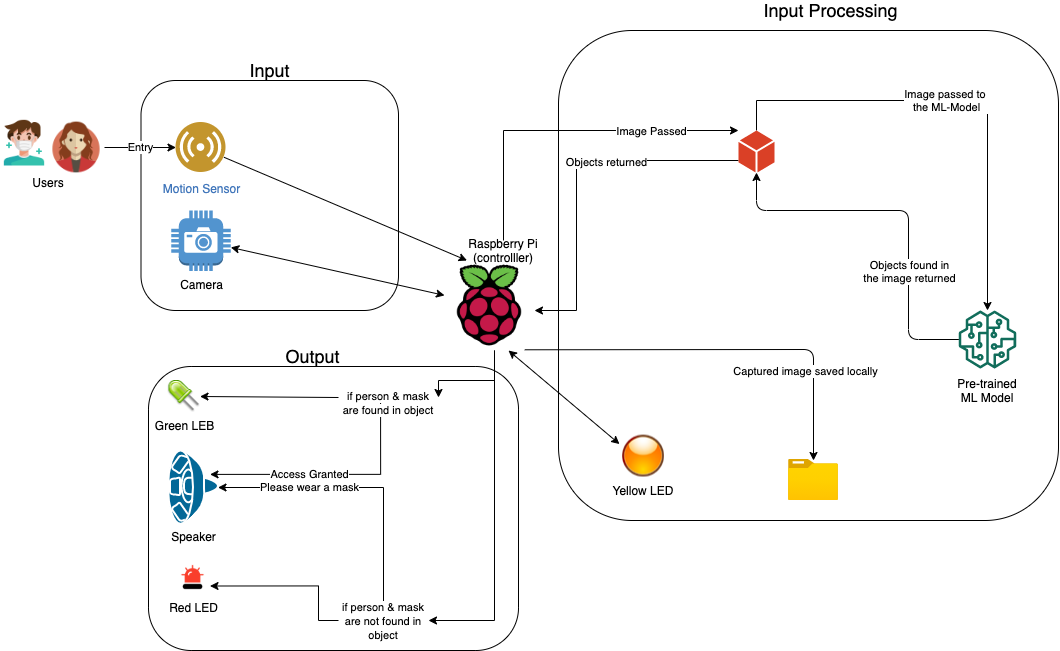

The diagram above was exported from draw.io. Its source (the exported page's mxGraphModel, read from the mxfile embedded in the PNG):
<mxGraphModel dx="1351" dy="807" grid="1" gridSize="10" guides="1" tooltips="1" connect="1" arrows="1" fold="1" page="1" pageScale="1" pageWidth="850" pageHeight="1100" background="none" math="0" shadow="0">
  <root>
    <mxCell id="0" />
    <mxCell id="1" parent="0" />
    <mxCell id="q3wk-qQFIdowoP5ifLgQ-5" value="" style="rounded=1;whiteSpace=wrap;html=1;" vertex="1" parent="1">
      <mxGeometry x="560" y="40" width="500" height="490" as="geometry" />
    </mxCell>
    <mxCell id="P7RR4boEOVhgYk3Yrys4-46" value="" style="rounded=1;whiteSpace=wrap;html=1;" parent="1" vertex="1">
      <mxGeometry x="142.5" y="90" width="257.5" height="230" as="geometry" />
    </mxCell>
    <mxCell id="P7RR4boEOVhgYk3Yrys4-43" value="" style="rounded=1;whiteSpace=wrap;html=1;" parent="1" vertex="1">
      <mxGeometry x="150" y="376" width="370" height="284" as="geometry" />
    </mxCell>
    <mxCell id="niRO7xIYd8lu-VHlm-Zg-6" value="Camera" style="outlineConnect=0;dashed=0;verticalLabelPosition=bottom;verticalAlign=top;align=center;html=1;shape=mxgraph.aws3.camera;fillColor=#5294CF;gradientColor=none;" parent="1" vertex="1">
      <mxGeometry x="172.75" y="220" width="59.5" height="60.5" as="geometry" />
    </mxCell>
    <mxCell id="niRO7xIYd8lu-VHlm-Zg-14" style="edgeStyle=orthogonalEdgeStyle;rounded=0;orthogonalLoop=1;jettySize=auto;html=1;exitX=0.5;exitY=0;exitDx=0;exitDy=0;" parent="1" source="P7RR4boEOVhgYk3Yrys4-50" target="niRO7xIYd8lu-VHlm-Zg-13" edge="1">
      <mxGeometry relative="1" as="geometry">
        <mxPoint x="510" y="230" as="sourcePoint" />
        <Array as="points">
          <mxPoint x="505" y="140" />
        </Array>
      </mxGeometry>
    </mxCell>
    <mxCell id="niRO7xIYd8lu-VHlm-Zg-16" value="Image Passed" style="edgeLabel;html=1;align=center;verticalAlign=middle;resizable=0;points=[];" parent="niRO7xIYd8lu-VHlm-Zg-14" vertex="1" connectable="0">
      <mxGeometry x="0.0276" y="2" relative="1" as="geometry">
        <mxPoint x="79.94" y="2" as="offset" />
      </mxGeometry>
    </mxCell>
    <mxCell id="niRO7xIYd8lu-VHlm-Zg-12" value="Captured image saved locally" style="endArrow=classic;html=1;entryX=0.5;entryY=0;entryDx=0;entryDy=0;exitX=0.892;exitY=0.992;exitDx=0;exitDy=0;exitPerimeter=0;" parent="1" source="niRO7xIYd8lu-VHlm-Zg-8" edge="1">
      <mxGeometry x="0.5614" y="-8" width="50" height="50" relative="1" as="geometry">
        <mxPoint x="560" y="370" as="sourcePoint" />
        <mxPoint x="815" y="470" as="targetPoint" />
        <Array as="points">
          <mxPoint x="815" y="359" />
        </Array>
        <mxPoint y="-1" as="offset" />
      </mxGeometry>
    </mxCell>
    <mxCell id="niRO7xIYd8lu-VHlm-Zg-18" value="Image passed to &lt;br&gt;the ML-Model" style="edgeStyle=orthogonalEdgeStyle;rounded=0;orthogonalLoop=1;jettySize=auto;html=1;" parent="1" source="niRO7xIYd8lu-VHlm-Zg-13" target="niRO7xIYd8lu-VHlm-Zg-17" edge="1">
      <mxGeometry x="-0.0687" relative="1" as="geometry">
        <mxPoint x="720" y="329" as="targetPoint" />
        <Array as="points">
          <mxPoint x="758" y="110" />
          <mxPoint x="989" y="110" />
        </Array>
        <mxPoint as="offset" />
      </mxGeometry>
    </mxCell>
    <mxCell id="P7RR4boEOVhgYk3Yrys4-23" style="edgeStyle=orthogonalEdgeStyle;rounded=0;orthogonalLoop=1;jettySize=auto;html=1;" parent="1" source="niRO7xIYd8lu-VHlm-Zg-13" target="niRO7xIYd8lu-VHlm-Zg-8" edge="1">
      <mxGeometry relative="1" as="geometry">
        <mxPoint x="578" y="310" as="targetPoint" />
        <Array as="points">
          <mxPoint x="578" y="170" />
          <mxPoint x="578" y="320" />
        </Array>
      </mxGeometry>
    </mxCell>
    <mxCell id="P7RR4boEOVhgYk3Yrys4-24" value="Objects returned" style="edgeLabel;html=1;align=center;verticalAlign=middle;resizable=0;points=[];" parent="P7RR4boEOVhgYk3Yrys4-23" vertex="1" connectable="0">
      <mxGeometry x="-0.2456" y="1" relative="1" as="geometry">
        <mxPoint as="offset" />
      </mxGeometry>
    </mxCell>
    <mxCell id="niRO7xIYd8lu-VHlm-Zg-13" value="" style="pointerEvents=1;shadow=0;dashed=0;html=1;strokeColor=none;labelPosition=center;verticalLabelPosition=bottom;verticalAlign=top;outlineConnect=0;align=center;shape=mxgraph.office.concepts.node_generic;fillColor=#DA4026;" parent="1" vertex="1">
      <mxGeometry x="740" y="140" width="36" height="42" as="geometry" />
    </mxCell>
    <mxCell id="niRO7xIYd8lu-VHlm-Zg-17" value="" style="outlineConnect=0;fontColor=#232F3E;gradientColor=none;fillColor=#116D5B;strokeColor=none;dashed=0;verticalLabelPosition=bottom;verticalAlign=top;align=center;html=1;fontSize=12;fontStyle=0;aspect=fixed;pointerEvents=1;shape=mxgraph.aws4.sagemaker_model;" parent="1" vertex="1">
      <mxGeometry x="960" y="320" width="58" height="58" as="geometry" />
    </mxCell>
    <mxCell id="niRO7xIYd8lu-VHlm-Zg-22" value="Green LEB" style="shape=image;html=1;verticalAlign=top;verticalLabelPosition=bottom;labelBackgroundColor=#ffffff;imageAspect=0;aspect=fixed;image=https://cdn2.iconfinder.com/data/icons/fatcow/32x32/led.png" parent="1" vertex="1">
      <mxGeometry x="169.5" y="390" width="32" height="32" as="geometry" />
    </mxCell>
    <mxCell id="niRO7xIYd8lu-VHlm-Zg-23" value="Speaker" style="shape=mxgraph.cisco.computers_and_peripherals.speaker;html=1;pointerEvents=1;dashed=0;fillColor=#036897;strokeColor=#ffffff;strokeWidth=2;verticalLabelPosition=bottom;verticalAlign=top;align=center;outlineConnect=0;direction=west;" parent="1" vertex="1">
      <mxGeometry x="169.5" y="460" width="50" height="73.25" as="geometry" />
    </mxCell>
    <mxCell id="niRO7xIYd8lu-VHlm-Zg-27" value="" style="shape=image;html=1;verticalAlign=top;verticalLabelPosition=bottom;labelBackgroundColor=#ffffff;imageAspect=0;aspect=fixed;image=https://cdn3.iconfinder.com/data/icons/business-avatar-1/512/4_avatar-128.png" parent="1" vertex="1">
      <mxGeometry x="50" y="129" width="56" height="56" as="geometry" />
    </mxCell>
    <mxCell id="niRO7xIYd8lu-VHlm-Zg-29" value="Red LED" style="shape=image;html=1;verticalAlign=top;verticalLabelPosition=bottom;labelBackgroundColor=#ffffff;imageAspect=0;aspect=fixed;image=https://cdn0.iconfinder.com/data/icons/security-double-color-red-and-black-vol-1/52/alarm__alert__light__emergency-128.png" parent="1" vertex="1">
      <mxGeometry x="177.5" y="570" width="34" height="34" as="geometry" />
    </mxCell>
    <mxCell id="niRO7xIYd8lu-VHlm-Zg-4" value="Motion Sensor" style="aspect=fixed;perimeter=ellipsePerimeter;html=1;align=center;shadow=0;dashed=0;fontColor=#4277BB;labelBackgroundColor=#ffffff;fontSize=12;spacingTop=3;image;image=img/lib/ibm/users/sensor.svg;" parent="1" vertex="1">
      <mxGeometry x="177.5" y="132" width="50" height="50" as="geometry" />
    </mxCell>
    <mxCell id="niRO7xIYd8lu-VHlm-Zg-35" value="Entry" style="endArrow=classic;html=1;exitX=1;exitY=0.5;exitDx=0;exitDy=0;" parent="1" source="niRO7xIYd8lu-VHlm-Zg-27" target="niRO7xIYd8lu-VHlm-Zg-4" edge="1">
      <mxGeometry width="50" height="50" relative="1" as="geometry">
        <mxPoint x="130" y="146" as="sourcePoint" />
        <mxPoint x="300" y="170" as="targetPoint" />
      </mxGeometry>
    </mxCell>
    <mxCell id="niRO7xIYd8lu-VHlm-Zg-37" value="" style="endArrow=classic;startArrow=classic;html=1;" parent="1" source="niRO7xIYd8lu-VHlm-Zg-8" target="niRO7xIYd8lu-VHlm-Zg-6" edge="1">
      <mxGeometry width="50" height="50" relative="1" as="geometry">
        <mxPoint x="400" y="290" as="sourcePoint" />
        <mxPoint x="450" y="240" as="targetPoint" />
      </mxGeometry>
    </mxCell>
    <mxCell id="P7RR4boEOVhgYk3Yrys4-4" value="" style="shape=image;html=1;verticalAlign=top;verticalLabelPosition=bottom;labelBackgroundColor=#ffffff;imageAspect=0;aspect=fixed;image=https://cdn2.iconfinder.com/data/icons/covid-19-2/64/12-Mask-128.png" parent="1" vertex="1">
      <mxGeometry x="2" y="129" width="48" height="48" as="geometry" />
    </mxCell>
    <mxCell id="P7RR4boEOVhgYk3Yrys4-5" value="Pre-trained ML Model" style="text;html=1;strokeColor=none;fillColor=none;align=center;verticalAlign=middle;whiteSpace=wrap;rounded=0;" parent="1" vertex="1">
      <mxGeometry x="949" y="390" width="80" height="20" as="geometry" />
    </mxCell>
    <mxCell id="P7RR4boEOVhgYk3Yrys4-11" value="" style="endArrow=classic;html=1;entryX=0.25;entryY=0;entryDx=0;entryDy=0;" parent="1" source="niRO7xIYd8lu-VHlm-Zg-4" target="niRO7xIYd8lu-VHlm-Zg-8" edge="1">
      <mxGeometry width="50" height="50" relative="1" as="geometry">
        <mxPoint x="200" y="220" as="sourcePoint" />
        <mxPoint x="250" y="170" as="targetPoint" />
      </mxGeometry>
    </mxCell>
    <mxCell id="P7RR4boEOVhgYk3Yrys4-17" value="Users" style="text;html=1;strokeColor=none;fillColor=none;align=center;verticalAlign=middle;whiteSpace=wrap;rounded=0;" parent="1" vertex="1">
      <mxGeometry x="30" y="182" width="40" height="20" as="geometry" />
    </mxCell>
    <mxCell id="P7RR4boEOVhgYk3Yrys4-36" style="edgeStyle=orthogonalEdgeStyle;rounded=0;orthogonalLoop=1;jettySize=auto;html=1;entryX=1;entryY=0.25;entryDx=0;entryDy=0;" parent="1" source="niRO7xIYd8lu-VHlm-Zg-8" target="P7RR4boEOVhgYk3Yrys4-31" edge="1">
      <mxGeometry relative="1" as="geometry">
        <mxPoint x="450" y="390" as="targetPoint" />
        <Array as="points">
          <mxPoint x="496" y="390" />
          <mxPoint x="440" y="390" />
        </Array>
      </mxGeometry>
    </mxCell>
    <mxCell id="P7RR4boEOVhgYk3Yrys4-37" style="edgeStyle=orthogonalEdgeStyle;rounded=0;orthogonalLoop=1;jettySize=auto;html=1;entryX=1;entryY=0.5;entryDx=0;entryDy=0;" parent="1" source="niRO7xIYd8lu-VHlm-Zg-8" target="P7RR4boEOVhgYk3Yrys4-30" edge="1">
      <mxGeometry relative="1" as="geometry">
        <mxPoint x="430" y="620" as="targetPoint" />
        <Array as="points">
          <mxPoint x="496" y="630" />
        </Array>
      </mxGeometry>
    </mxCell>
    <mxCell id="niRO7xIYd8lu-VHlm-Zg-8" value="" style="shape=image;html=1;verticalAlign=top;verticalLabelPosition=bottom;labelBackgroundColor=#ffffff;imageAspect=0;aspect=fixed;image=https://cdn4.iconfinder.com/data/icons/logos-and-brands/512/272_Raspberry_Pi_logo-128.png" parent="1" vertex="1">
      <mxGeometry x="446" y="270" width="90" height="90" as="geometry" />
    </mxCell>
    <mxCell id="P7RR4boEOVhgYk3Yrys4-21" value="" style="endArrow=classic;html=1;" parent="1" source="niRO7xIYd8lu-VHlm-Zg-17" target="niRO7xIYd8lu-VHlm-Zg-13" edge="1">
      <mxGeometry width="50" height="50" relative="1" as="geometry">
        <mxPoint x="810" y="300" as="sourcePoint" />
        <mxPoint x="570" y="50" as="targetPoint" />
        <Array as="points">
          <mxPoint x="910" y="349" />
          <mxPoint x="910" y="220" />
          <mxPoint x="758" y="220" />
        </Array>
      </mxGeometry>
    </mxCell>
    <mxCell id="P7RR4boEOVhgYk3Yrys4-22" value="Objects found in&lt;br&gt;the image returned" style="edgeLabel;html=1;align=center;verticalAlign=middle;resizable=0;points=[];" parent="P7RR4boEOVhgYk3Yrys4-21" vertex="1" connectable="0">
      <mxGeometry x="0.4023" y="-4" relative="1" as="geometry">
        <mxPoint x="79.47" y="64.5" as="offset" />
      </mxGeometry>
    </mxCell>
    <mxCell id="P7RR4boEOVhgYk3Yrys4-40" style="edgeStyle=orthogonalEdgeStyle;rounded=0;orthogonalLoop=1;jettySize=auto;html=1;" parent="1" source="P7RR4boEOVhgYk3Yrys4-30" target="niRO7xIYd8lu-VHlm-Zg-23" edge="1">
      <mxGeometry relative="1" as="geometry">
        <mxPoint x="385" y="500" as="targetPoint" />
        <Array as="points">
          <mxPoint x="385" y="497" />
        </Array>
      </mxGeometry>
    </mxCell>
    <mxCell id="P7RR4boEOVhgYk3Yrys4-41" value="Please wear a mask" style="edgeLabel;html=1;align=center;verticalAlign=middle;resizable=0;points=[];" parent="P7RR4boEOVhgYk3Yrys4-40" vertex="1" connectable="0">
      <mxGeometry x="-0.1471" y="49" relative="1" as="geometry">
        <mxPoint x="-74.53" y="-49.32" as="offset" />
      </mxGeometry>
    </mxCell>
    <mxCell id="P7RR4boEOVhgYk3Yrys4-42" style="edgeStyle=orthogonalEdgeStyle;rounded=0;orthogonalLoop=1;jettySize=auto;html=1;entryX=1;entryY=0.75;entryDx=0;entryDy=0;" parent="1" source="P7RR4boEOVhgYk3Yrys4-30" target="niRO7xIYd8lu-VHlm-Zg-29" edge="1">
      <mxGeometry relative="1" as="geometry">
        <Array as="points">
          <mxPoint x="320" y="630" />
          <mxPoint x="320" y="596" />
        </Array>
      </mxGeometry>
    </mxCell>
    <mxCell id="P7RR4boEOVhgYk3Yrys4-30" value="&lt;span style=&quot;font-size: 11px ; background-color: rgb(255 , 255 , 255)&quot;&gt;if person &amp;amp; mask&lt;/span&gt;&lt;br style=&quot;font-size: 11px&quot;&gt;&lt;span style=&quot;font-size: 11px ; background-color: rgb(255 , 255 , 255)&quot;&gt;are not found in object&lt;/span&gt;" style="text;html=1;strokeColor=none;fillColor=none;align=center;verticalAlign=middle;whiteSpace=wrap;rounded=0;" parent="1" vertex="1">
      <mxGeometry x="340" y="620" width="90" height="20" as="geometry" />
    </mxCell>
    <mxCell id="P7RR4boEOVhgYk3Yrys4-38" style="edgeStyle=orthogonalEdgeStyle;rounded=0;orthogonalLoop=1;jettySize=auto;html=1;entryX=0;entryY=0.51;entryDx=0;entryDy=0;entryPerimeter=0;" parent="1" edge="1">
      <mxGeometry relative="1" as="geometry">
        <mxPoint x="211.5" y="483.8924999999999" as="targetPoint" />
        <mxPoint x="382.0588235294117" y="410" as="sourcePoint" />
        <Array as="points">
          <mxPoint x="382" y="484" />
        </Array>
      </mxGeometry>
    </mxCell>
    <mxCell id="P7RR4boEOVhgYk3Yrys4-39" value="Access Granted" style="edgeLabel;html=1;align=center;verticalAlign=middle;resizable=0;points=[];" parent="P7RR4boEOVhgYk3Yrys4-38" vertex="1" connectable="0">
      <mxGeometry x="0.1878" y="-1" relative="1" as="geometry">
        <mxPoint as="offset" />
      </mxGeometry>
    </mxCell>
    <mxCell id="P7RR4boEOVhgYk3Yrys4-31" value="&lt;span style=&quot;font-size: 11px ; background-color: rgb(255 , 255 , 255)&quot;&gt;if person &amp;amp; mask&lt;/span&gt;&lt;br style=&quot;font-size: 11px&quot;&gt;&lt;span style=&quot;font-size: 11px ; background-color: rgb(255 , 255 , 255)&quot;&gt;are found in object&lt;/span&gt;" style="text;html=1;strokeColor=none;fillColor=none;align=center;verticalAlign=middle;whiteSpace=wrap;rounded=0;" parent="1" vertex="1">
      <mxGeometry x="340" y="402" width="100" height="20" as="geometry" />
    </mxCell>
    <mxCell id="P7RR4boEOVhgYk3Yrys4-35" value="" style="endArrow=classic;html=1;entryX=1;entryY=0.5;entryDx=0;entryDy=0;exitX=0;exitY=0.25;exitDx=0;exitDy=0;" parent="1" source="P7RR4boEOVhgYk3Yrys4-31" target="niRO7xIYd8lu-VHlm-Zg-22" edge="1">
      <mxGeometry width="50" height="50" relative="1" as="geometry">
        <mxPoint x="270" y="510" as="sourcePoint" />
        <mxPoint x="320" y="460" as="targetPoint" />
      </mxGeometry>
    </mxCell>
    <mxCell id="P7RR4boEOVhgYk3Yrys4-45" value="&lt;font style=&quot;font-size: 18px&quot;&gt;Output&lt;/font&gt;" style="text;html=1;strokeColor=none;fillColor=none;align=center;verticalAlign=middle;whiteSpace=wrap;rounded=0;" parent="1" vertex="1">
      <mxGeometry x="211.5" y="356" width="205" height="20" as="geometry" />
    </mxCell>
    <mxCell id="P7RR4boEOVhgYk3Yrys4-47" value="&lt;font style=&quot;font-size: 18px&quot;&gt;Input&lt;/font&gt;" style="text;html=1;strokeColor=none;fillColor=none;align=center;verticalAlign=middle;whiteSpace=wrap;rounded=0;" parent="1" vertex="1">
      <mxGeometry x="168.75" y="70" width="205" height="20" as="geometry" />
    </mxCell>
    <mxCell id="P7RR4boEOVhgYk3Yrys4-49" value="&lt;span style=&quot;font-size: 18px&quot;&gt;Input Processing&lt;/span&gt;" style="text;html=1;strokeColor=none;fillColor=none;align=center;verticalAlign=middle;whiteSpace=wrap;rounded=0;" parent="1" vertex="1">
      <mxGeometry x="730" y="10" width="205" height="20" as="geometry" />
    </mxCell>
    <mxCell id="P7RR4boEOVhgYk3Yrys4-50" value="Raspberry Pi (controlller)" style="text;html=1;strokeColor=none;fillColor=none;align=center;verticalAlign=middle;whiteSpace=wrap;rounded=0;" parent="1" vertex="1">
      <mxGeometry x="460" y="250" width="90" height="20" as="geometry" />
    </mxCell>
    <mxCell id="wOYPTQJ2MByyXlFTAQsr-1" value="" style="aspect=fixed;html=1;points=[];align=center;image;fontSize=12;image=img/lib/azure2/general/Folder_Blank.svg;" parent="1" vertex="1">
      <mxGeometry x="790" y="469" width="50" height="40.58" as="geometry" />
    </mxCell>
    <mxCell id="q3wk-qQFIdowoP5ifLgQ-1" value="" style="shape=image;html=1;verticalAlign=top;verticalLabelPosition=bottom;labelBackgroundColor=#ffffff;imageAspect=0;aspect=fixed;image=https://cdn1.iconfinder.com/data/icons/nuvola2/48x48/actions/ledorange.png" vertex="1" parent="1">
      <mxGeometry x="621" y="441.58" width="48" height="48" as="geometry" />
    </mxCell>
    <mxCell id="q3wk-qQFIdowoP5ifLgQ-2" value="Yellow LED" style="text;html=1;strokeColor=none;fillColor=none;align=center;verticalAlign=middle;whiteSpace=wrap;rounded=0;" vertex="1" parent="1">
      <mxGeometry x="610" y="489.58" width="70" height="20" as="geometry" />
    </mxCell>
    <mxCell id="q3wk-qQFIdowoP5ifLgQ-4" value="" style="endArrow=classic;startArrow=classic;html=1;entryX=0;entryY=0.25;entryDx=0;entryDy=0;" edge="1" parent="1" target="q3wk-qQFIdowoP5ifLgQ-1">
      <mxGeometry width="50" height="50" relative="1" as="geometry">
        <mxPoint x="510" y="360" as="sourcePoint" />
        <mxPoint x="560" y="310" as="targetPoint" />
      </mxGeometry>
    </mxCell>
  </root>
</mxGraphModel>